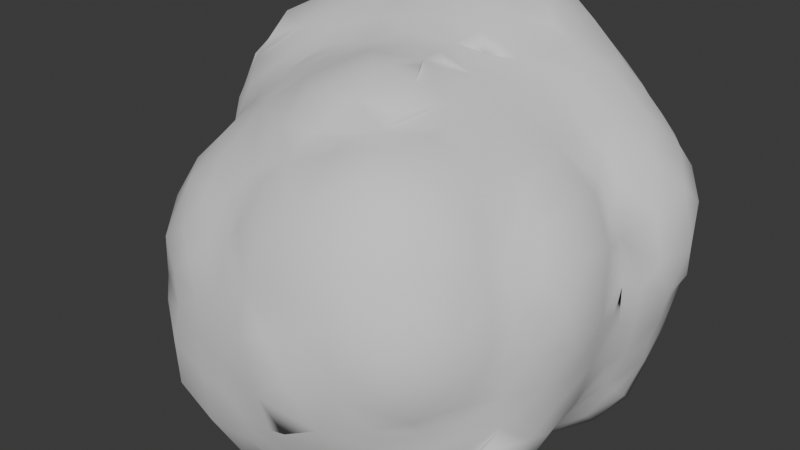 # Source: asteroid.blend  (saved by Blender 4.3.34; exported with 4.5.12 LTS)
import bpy
from mathutils import Matrix  # noqa: F401  (used for matrix-valued properties, if any)

bpy.ops.wm.read_factory_settings(use_empty=True)
scene = bpy.context.scene
scene.name = 'Scene'

# ---- collections
col_collection = bpy.data.collections.new('Collection'); scene.collection.children.link(col_collection)

# ---- world
world_world = bpy.data.worlds.new('World'); scene.world = world_world
world_world.use_nodes = True; world_world.node_tree.nodes.clear()
_N = world_world.node_tree.nodes; _L = world_world.node_tree.links
n0 = _N.new('ShaderNodeOutputWorld'); n0.name = 'World Output'; n0.location = (300, 300)
n1 = _N.new('ShaderNodeBackground'); n1.name = 'Background'; n1.location = (10, 300)
n1.inputs[0].default_value = (0.05088, 0.05088, 0.05088, 1.0)
_L.new(n1.outputs[0], n0.inputs[0])
n0.is_active_output = True
world_world.color = (0.05088, 0.05088, 0.05088)
world_world.sun_shadow_jitter_overblur = 0.0

# ---- meshes
me_cube_001 = bpy.data.meshes.new('Cube.001')
me_cube_001.from_pydata([(0.1484, -0.02121, -0.858), (0.8895, -0.6576, -0.6289), (-0.1103, -0.9754, -0.7101), (-0.7257, -0.1858, -0.3402), (-0.1062, 0.6199, -0.03047), (0.892, 0.3283, -0.2089), (0.4734, -1.216, 0.03047), (-0.5248, -0.924, 0.2089), (-0.5222, 0.06199, 0.6289), (0.4776, 0.3798, 0.7101), (1.093, -0.4098, 0.3402), (0.2189, -0.5744, 0.858), (-0.2804, 0.8797, -0.7213), (0.9028, 0.5491, -0.8112), (-0.1674, -0.06783, -1.096), (-1.179, 0.2311, -0.3118), (-0.7349, 1.033, 0.4571), (0.552, 1.229, 0.1484), (0.7349, -0.3038, -0.4571), (-0.552, -0.5003, -0.1484), (-0.9028, 0.1799, 0.8112), (0.1674, 0.7968, 1.096), (1.179, 0.4979, 0.3118), (0.2804, -0.1506, 0.7213), (0.3552, -1.079, -0.1589), (0.1599, -1.047, 0.4612), (0.3712, -0.5049, -0.1903), (0.1758, -0.4738, 0.4298), (0.8952, -1.084, 0.06636), (0.6999, -1.053, 0.6865), (0.9112, -0.5106, 0.03493), (0.7158, -0.4794, 0.6551), (-0.3441, -1.07, -0.6426), (-0.4721, -1.049, -0.2363), (-0.3337, -0.694, -0.6632), (-0.4617, -0.6736, -0.2569), (0.009674, -1.074, -0.4951), (-0.1183, -1.053, -0.08876), (0.02012, -0.6977, -0.5156), (-0.1079, -0.6774, -0.1093), (-0.9794, 0.1974, -0.2119), (-1.143, 0.2235, 0.5726), (-0.8633, 0.9421, -0.2558), (-1.027, 0.9682, 0.5288), (-0.2482, 0.3123, 0.03349), (-0.4119, 0.3384, 0.818), (-0.132, 1.057, -0.01032), (-0.2957, 1.083, 0.7742), (-0.2239, 0.4059, -0.9085), (0.3112, 0.7144, -0.7662), (0.3677, 0.2406, -0.9534), (0.7274, 0.8892, -0.3314), (0.1737, 1.148, -0.3136), (-0.7299, 0.5554, -0.5165), (-0.6734, 0.08163, -0.7037), (-0.4697, 1.049, -0.1593), (-0.9572, 0.6319, 0.07267), (-0.05351, 1.224, 0.2756), (1.041, 0.5235, -0.2497), (0.8658, 0.8636, 0.2301), (0.2838, -0.1858, -0.7763), (0.8188, 0.1227, -0.6341), (-0.8658, -0.1346, -0.2301), (-0.3597, -0.2841, -0.622), (-0.8188, 0.6063, 0.6341), (-1.041, 0.2055, 0.2497), (0.3597, 1.013, 0.622), (-0.2838, 0.9148, 0.7763), (0.9572, 0.09708, -0.07267), (0.09141, -0.402, -0.3028), (-0.7274, -0.1602, 0.3314), (-0.3677, 0.4884, 0.9534), (0.6734, 0.6474, 0.7037), (0.5076, -0.2272, 0.1321), (0.7299, 0.1736, 0.5165), (-0.1358, -0.3255, 0.2864), (-0.3112, 0.01463, 0.7662), (0.2239, 0.3231, 0.9085)], [], [(0, 1, 2), (1, 0, 5), (0, 2, 3), (0, 3, 4), (0, 4, 5), (1, 5, 10), (2, 1, 6), (3, 2, 7), (4, 3, 8), (5, 4, 9), (1, 10, 6), (2, 6, 7), (3, 7, 8), (4, 8, 9), (5, 9, 10), (6, 10, 11), (7, 6, 11), (8, 7, 11), (9, 8, 11), (10, 9, 11), (12, 49, 48), (13, 49, 51), (12, 48, 53), (12, 53, 55), (12, 55, 52), (13, 51, 58), (14, 50, 60), (15, 54, 62), (16, 56, 64), (17, 57, 66), (13, 58, 61), (14, 60, 63), (15, 62, 65), (16, 64, 67), (17, 66, 59), (18, 68, 73), (19, 69, 75), (20, 70, 76), (21, 71, 77), (22, 72, 74), (24, 25, 27, 26), (26, 27, 31, 30), (30, 31, 29, 28), (28, 29, 25, 24), (26, 30, 28, 24), (31, 27, 25, 29), (32, 33, 35, 34), (34, 35, 39, 38), (38, 39, 37, 36), (36, 37, 33, 32), (34, 38, 36, 32), (39, 35, 33, 37), (40, 41, 43, 42), (42, 43, 47, 46), (46, 47, 45, 44), (44, 45, 41, 40), (42, 46, 44, 40), (47, 43, 41, 45), (74, 77, 23), (74, 72, 77), (72, 21, 77), (77, 76, 23), (77, 71, 76), (71, 20, 76), (76, 75, 23), (76, 70, 75), (70, 19, 75), (75, 73, 23), (75, 69, 73), (69, 18, 73), (73, 74, 23), (73, 68, 74), (68, 22, 74), (59, 72, 22), (59, 66, 72), (66, 21, 72), (67, 71, 21), (67, 64, 71), (64, 20, 71), (65, 70, 20), (65, 62, 70), (62, 19, 70), (63, 69, 19), (63, 60, 69), (60, 18, 69), (61, 68, 18), (61, 58, 68), (58, 22, 68), (66, 67, 21), (66, 57, 67), (57, 16, 67), (64, 65, 20), (64, 56, 65), (56, 15, 65), (62, 63, 19), (62, 54, 63), (54, 14, 63), (60, 61, 18), (60, 50, 61), (50, 13, 61), (58, 59, 22), (58, 51, 59), (51, 17, 59), (52, 57, 17), (52, 55, 57), (55, 16, 57), (55, 56, 16), (55, 53, 56), (53, 15, 56), (53, 54, 15), (53, 48, 54), (48, 14, 54), (51, 52, 17), (51, 49, 52), (49, 12, 52), (48, 50, 14), (48, 49, 50), (49, 13, 50)])
_uv = me_cube_001.uv_layers.new(name='UVMap')
_uv.uv.foreach_set('vector', [0.1818, 0.0, 0.2727, 0.1575, 0.09091, 0.1575, 0.2727, 0.1575, 0.3636, 0.0, 0.4545, 0.1575, 0.9091, 0.0, 1.0, 0.1575, 0.8182, 0.1575, 0.7273, 0.0, 0.8182, 0.1575, 0.6364, 0.1575, 0.5455, 0.0, 0.6364, 0.1575, 0.4545, 0.1575, 0.2727, 0.1575, 0.4545, 0.1575, 0.3636, 0.3149, 0.09091, 0.1575, 0.2727, 0.1575, 0.1818, 0.3149, 0.8182, 0.1575, 1.0, 0.1575, 0.9091, 0.3149, 0.6364, 0.1575, 0.8182, 0.1575, 0.7273, 0.3149, 0.4545, 0.1575, 0.6364, 0.1575, 0.5455, 0.3149, 0.2727, 0.1575, 0.3636, 0.3149, 0.1818, 0.3149, 0.09091, 0.1575, 0.1818, 0.3149, 0.0, 0.3149, 0.8182, 0.1575, 0.9091, 0.3149, 0.7273, 0.3149, 0.6364, 0.1575, 0.7273, 0.3149, 0.5455, 0.3149, 0.4545, 0.1575, 0.5455, 0.3149, 0.3636, 0.3149, 0.1818, 0.3149, 0.3636, 0.3149, 0.2727, 0.4724, 0.0, 0.3149, 0.1818, 0.3149, 0.09091, 0.4724, 0.7273, 0.3149, 0.9091, 0.3149, 0.8182, 0.4724, 0.5455, 0.3149, 0.7273, 0.3149, 0.6364, 0.4724, 0.3636, 0.3149, 0.5455, 0.3149, 0.4545, 0.4724, 0.1818, 0.0, 0.2273, 0.07873, 0.1364, 0.07873, 0.2727, 0.1575, 0.3182, 0.07873, 0.3636, 0.1575, 0.9091, 0.0, 0.9545, 0.07873, 0.8636, 0.07873, 0.7273, 0.0, 0.7727, 0.07873, 0.6818, 0.07873, 0.5455, 0.0, 0.5909, 0.07873, 0.5, 0.07873, 0.2727, 0.1575, 0.3636, 0.1575, 0.3182, 0.2362, 0.09091, 0.1575, 0.1818, 0.1575, 0.1364, 0.2362, 0.8182, 0.1575, 0.9091, 0.1575, 0.8636, 0.2362, 0.6364, 0.1575, 0.7273, 0.1575, 0.6818, 0.2362, 0.4545, 0.1575, 0.5455, 0.1575, 0.5, 0.2362, 0.2727, 0.1575, 0.3182, 0.2362, 0.2273, 0.2362, 0.09091, 0.1575, 0.1364, 0.2362, 0.04546, 0.2362, 0.8182, 0.1575, 0.8636, 0.2362, 0.7727, 0.2362, 0.6364, 0.1575, 0.6818, 0.2362, 0.5909, 0.2362, 0.4545, 0.1575, 0.5, 0.2362, 0.4091, 0.2362, 0.1818, 0.3149, 0.2727, 0.3149, 0.2273, 0.3937, 0.0, 0.3149, 0.09091, 0.3149, 0.04546, 0.3937, 0.7273, 0.3149, 0.8182, 0.3149, 0.7727, 0.3937, 0.5455, 0.3149, 0.6364, 0.3149, 0.5909, 0.3937, 0.3636, 0.3149, 0.4545, 0.3149, 0.4091, 0.3937, 0.375, 0.0, 0.625, 0.0, 0.625, 0.25, 0.375, 0.25, 0.375, 0.25, 0.625, 0.25, 0.625, 0.5, 0.375, 0.5, 0.375, 0.5, 0.625, 0.5, 0.625, 0.75, 0.375, 0.75, 0.375, 0.75, 0.625, 0.75, 0.625, 1.0, 0.375, 1.0, 0.125, 0.5, 0.375, 0.5, 0.375, 0.75, 0.125, 0.75, 0.625, 0.5, 0.875, 0.5, 0.875, 0.75, 0.625, 0.75, 0.375, 0.0, 0.625, 0.0, 0.625, 0.25, 0.375, 0.25, 0.375, 0.25, 0.625, 0.25, 0.625, 0.5, 0.375, 0.5, 0.375, 0.5, 0.625, 0.5, 0.625, 0.75, 0.375, 0.75, 0.375, 0.75, 0.625, 0.75, 0.625, 1.0, 0.375, 1.0, 0.125, 0.5, 0.375, 0.5, 0.375, 0.75, 0.125, 0.75, 0.625, 0.5, 0.875, 0.5, 0.875, 0.75, 0.625, 0.75, 0.375, 0.0, 0.625, 0.0, 0.625, 0.25, 0.375, 0.25, 0.375, 0.25, 0.625, 0.25, 0.625, 0.5, 0.375, 0.5, 0.375, 0.5, 0.625, 0.5, 0.625, 0.75, 0.375, 0.75, 0.375, 0.75, 0.625, 0.75, 0.625, 1.0, 0.375, 1.0, 0.125, 0.5, 0.375, 0.5, 0.375, 0.75, 0.125, 0.75, 0.625, 0.5, 0.875, 0.5, 0.875, 0.75, 0.625, 0.75, 0.4091, 0.3937, 0.5, 0.3937, 0.4545, 0.4724, 0.4091, 0.3937, 0.4545, 0.3149, 0.5, 0.3937, 0.4545, 0.3149, 0.5455, 0.3149, 0.5, 0.3937, 0.5909, 0.3937, 0.6818, 0.3937, 0.6364, 0.4724, 0.5909, 0.3937, 0.6364, 0.3149, 0.6818, 0.3937, 0.6364, 0.3149, 0.7273, 0.3149, 0.6818, 0.3937, 0.7727, 0.3937, 0.8636, 0.3937, 0.8182, 0.4724, 0.7727, 0.3937, 0.8182, 0.3149, 0.8636, 0.3937, 0.8182, 0.3149, 0.9091, 0.3149, 0.8636, 0.3937, 0.04546, 0.3937, 0.1364, 0.3937, 0.09091, 0.4724, 0.04546, 0.3937, 0.09091, 0.3149, 0.1364, 0.3937, 0.09091, 0.3149, 0.1818, 0.3149, 0.1364, 0.3937, 0.2273, 0.3937, 0.3182, 0.3937, 0.2727, 0.4724, 0.2273, 0.3937, 0.2727, 0.3149, 0.3182, 0.3937, 0.2727, 0.3149, 0.3636, 0.3149, 0.3182, 0.3937, 0.4091, 0.2362, 0.4545, 0.3149, 0.3636, 0.3149, 0.4091, 0.2362, 0.5, 0.2362, 0.4545, 0.3149, 0.5, 0.2362, 0.5455, 0.3149, 0.4545, 0.3149, 0.5909, 0.2362, 0.6364, 0.3149, 0.5455, 0.3149, 0.5909, 0.2362, 0.6818, 0.2362, 0.6364, 0.3149, 0.6818, 0.2362, 0.7273, 0.3149, 0.6364, 0.3149, 0.7727, 0.2362, 0.8182, 0.3149, 0.7273, 0.3149, 0.7727, 0.2362, 0.8636, 0.2362, 0.8182, 0.3149, 0.8636, 0.2362, 0.9091, 0.3149, 0.8182, 0.3149, 0.04546, 0.2362, 0.09091, 0.3149, 0.0, 0.3149, 0.04546, 0.2362, 0.1364, 0.2362, 0.09091, 0.3149, 0.1364, 0.2362, 0.1818, 0.3149, 0.09091, 0.3149, 0.2273, 0.2362, 0.2727, 0.3149, 0.1818, 0.3149, 0.2273, 0.2362, 0.3182, 0.2362, 0.2727, 0.3149, 0.3182, 0.2362, 0.3636, 0.3149, 0.2727, 0.3149, 0.5, 0.2362, 0.5909, 0.2362, 0.5455, 0.3149, 0.5, 0.2362, 0.5455, 0.1575, 0.5909, 0.2362, 0.5455, 0.1575, 0.6364, 0.1575, 0.5909, 0.2362, 0.6818, 0.2362, 0.7727, 0.2362, 0.7273, 0.3149, 0.6818, 0.2362, 0.7273, 0.1575, 0.7727, 0.2362, 0.7273, 0.1575, 0.8182, 0.1575, 0.7727, 0.2362, 0.8636, 0.2362, 0.9545, 0.2362, 0.9091, 0.3149, 0.8636, 0.2362, 0.9091, 0.1575, 0.9545, 0.2362, 0.9091, 0.1575, 1.0, 0.1575, 0.9545, 0.2362, 0.1364, 0.2362, 0.2273, 0.2362, 0.1818, 0.3149, 0.1364, 0.2362, 0.1818, 0.1575, 0.2273, 0.2362, 0.1818, 0.1575, 0.2727, 0.1575, 0.2273, 0.2362, 0.3182, 0.2362, 0.4091, 0.2362, 0.3636, 0.3149, 0.3182, 0.2362, 0.3636, 0.1575, 0.4091, 0.2362, 0.3636, 0.1575, 0.4545, 0.1575, 0.4091, 0.2362, 0.5, 0.07873, 0.5455, 0.1575, 0.4545, 0.1575, 0.5, 0.07873, 0.5909, 0.07873, 0.5455, 0.1575, 0.5909, 0.07873, 0.6364, 0.1575, 0.5455, 0.1575, 0.6818, 0.07873, 0.7273, 0.1575, 0.6364, 0.1575, 0.6818, 0.07873, 0.7727, 0.07873, 0.7273, 0.1575, 0.7727, 0.07873, 0.8182, 0.1575, 0.7273, 0.1575, 0.8636, 0.07873, 0.9091, 0.1575, 0.8182, 0.1575, 0.8636, 0.07873, 0.9545, 0.07873, 0.9091, 0.1575, 0.9545, 0.07873, 1.0, 0.1575, 0.9091, 0.1575, 0.3636, 0.1575, 0.4091, 0.07873, 0.4545, 0.1575, 0.3636, 0.1575, 0.3182, 0.07873, 0.4091, 0.07873, 0.3182, 0.07873, 0.3636, 0.0, 0.4091, 0.07873, 0.1364, 0.07873, 0.1818, 0.1575, 0.09091, 0.1575, 0.1364, 0.07873, 0.2273, 0.07873, 0.1818, 0.1575, 0.2273, 0.07873, 0.2727, 0.1575, 0.1818, 0.1575])
me_cube_001.update()

# ---- objects
ob_asteroid = bpy.data.objects.new('Asteroid', me_cube_001)

# ---- transforms, parenting, visibility, modifiers, constraints
ob_asteroid.location = (0.0, 0.0, 0.0)
_m = ob_asteroid.modifiers.new('Remesh', 'REMESH')
_m.scale = 0.8745
_m.voxel_size = 0.09
_m.adaptivity = 0.15
_m.use_smooth_shade = True
_m = ob_asteroid.modifiers.new('Triangulate', 'TRIANGULATE')
_m = ob_asteroid.modifiers.new('Weld', 'WELD')
_m.merge_threshold = 0.097
_m = ob_asteroid.modifiers.new('Smooth', 'SMOOTH')
_m.iterations = 4
_m = ob_asteroid.modifiers.new('Displace', 'DISPLACE')
_m.strength = 0.29
_m = ob_asteroid.modifiers.new('Displace.001', 'DISPLACE')
_m.strength = 0.5
_m = ob_asteroid.modifiers.new('Weld.001', 'WELD')
_m.merge_threshold = 0.102

# ---- collection membership
col_collection.objects.link(ob_asteroid)

# ---- scene / render settings (as saved in the file)
scene.frame_start = 1; scene.frame_end = 250; scene.frame_set(1)
scene.render.engine = 'BLENDER_EEVEE_NEXT'
bpy.context.view_layer.update()

# ---- added for rendering (the .blend has no active camera and no usable light): camera, sun
cam_auto = bpy.data.cameras.new('AutoCamera')
cam_auto.lens = 50.0
cam_auto.sensor_width = 36.0
cam_auto.clip_end = 1000.0
ob_auto_camera = bpy.data.objects.new('AutoCamera', cam_auto)
scene.collection.objects.link(ob_auto_camera)
ob_auto_camera.location = (3.58033, -4.36197, 2.93105)
ob_auto_camera.rotation_euler = (1.09748, -7.21219e-08, 0.694738)
scene.camera = ob_auto_camera
light_auto_sun = bpy.data.lights.new('AutoSun', 'SUN')
light_auto_sun.energy = 3.0
light_auto_sun.angle = 0.0523599
ob_auto_sun = bpy.data.objects.new('AutoSun', light_auto_sun)
scene.collection.objects.link(ob_auto_sun)
ob_auto_sun.rotation_euler = (0.872665, 0.174533, 0.523599)
bpy.context.view_layer.update()
